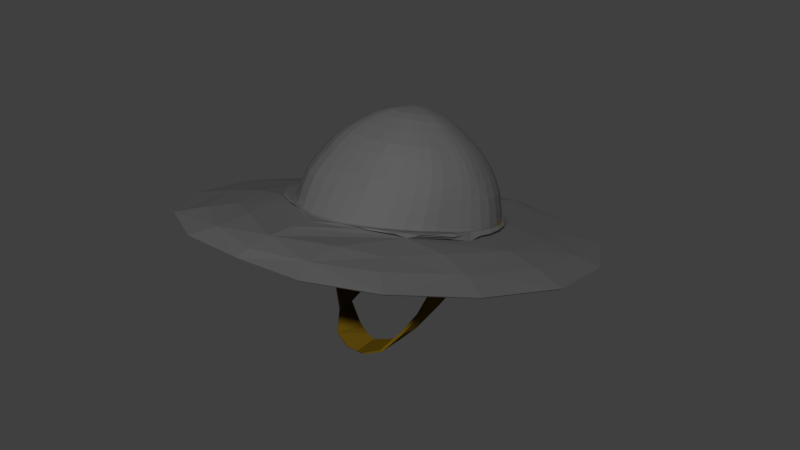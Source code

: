 # Source: SmallHelm.blend  (saved by Blender 2.78.0; exported with 4.5.12 LTS)
import bpy
from mathutils import Matrix  # noqa: F401  (used for matrix-valued properties, if any)

bpy.ops.wm.read_factory_settings(use_empty=True)
scene = bpy.context.scene
scene.name = 'Scene'

# ---- collections
col_collection_1 = bpy.data.collections.new('Collection 1'); scene.collection.children.link(col_collection_1)

# ---- materials (node trees are filled in below, after node groups)
mat_material_001 = bpy.data.materials.new('Material.001')
mat_material_001.alpha_threshold = 0.0
mat_material_001.use_transparent_shadow = False
mat_material_001.diffuse_color = (0.1149, 0.06833, 0.004212, 1.0)
mat_material_001.roughness = 0.5
mat_chainmail = bpy.data.materials.new('Chainmail')
mat_chainmail.alpha_threshold = 0.0
mat_chainmail.use_transparent_shadow = False
mat_chainmail.diffuse_color = (0.1149, 0.1149, 0.1149, 1.0)
mat_chainmail.roughness = 0.5
mat_chainmail.specular_intensity = 1.0

# ---- material node trees

# ---- world
world_world = bpy.data.worlds.new('World'); scene.world = world_world
world_world.color = (0.05088, 0.05088, 0.05088)
world_world.use_sun_shadow = False
world_world.sun_shadow_jitter_overblur = 0.0
world_world.cycles.sampling_method = 'MANUAL'

# ---- meshes
me_plane_034 = bpy.data.meshes.new('Plane.034')
me_plane_034.from_pydata([(0.1427, 3.757, -4.101), (0.4977, 4.152, -3.937), (0.4864, 5.159, -1.849), (0.4671, 3.75, -4.017), (0.9625, 4.73, -2.666), (1.015, 4.577, -2.965), (0.7351, 5.076, -2.096), (0.1685, 4.16, -4.013), (0.9708, 4.41, -3.321), (0.8852, 4.913, -2.389), (0.1746, 5.173, -1.744), (0.7856, 4.24, -3.694), (0.8943, 5.463, -2.757), (0.4583, 5.8, -2.042), (0.8712, 5.176, -3.334), (0.468, 4.935, -3.875), (0.6838, 5.71, -2.258), (0.1655, 4.942, -3.942), (0.8285, 5.584, -2.514), (0.9223, 5.332, -3.022), (0.7134, 5.017, -3.662), (0.1707, 5.813, -1.949), (0.1466, 6.306, -2.162), (0.7802, 5.909, -3.049), (0.7594, 6.018, -2.83), (0.3898, 6.296, -2.239), (0.3978, 5.581, -3.754), (0.6006, 5.649, -3.578), (0.5785, 6.221, -2.418), (0.1423, 5.586, -3.809), (0.7311, 5.78, -3.307), (0.7004, 6.117, -2.629), (0.1046, 6.768, -2.477), (0.5104, 6.579, -2.916), (0.4939, 6.422, -3.229), (0.2772, 6.292, -3.523), (0.3859, 6.712, -2.639), (0.4636, 6.644, -2.778), (0.272, 6.761, -2.528), (0.5256, 6.507, -3.06), (0.4091, 6.336, -3.407), (0.1018, 6.295, -3.559), (0.121, 6.768, -3.347), (0.192, 6.793, -3.284), (0.1795, 6.999, -2.855), (0.04069, 6.77, -3.367), (0.2377, 6.84, -3.186), (0.2292, 6.962, -2.931), (0.04218, 7.03, -2.773), (0.2599, 6.886, -3.093), (0.2596, 6.926, -3.014), (0.1182, 7.026, -2.8), (0.104, 6.954, -3.15), (0.1155, 6.998, -3.06), (0.09959, 7.017, -3.017), (0.07362, 7.037, -2.977), (0.04155, 7.051, -2.949), (0.01192, 7.053, -2.934), (0.1156, 6.978, -3.102), (0.01115, 6.917, -3.245), (0.04301, 6.916, -3.235), (0.08013, 6.929, -3.201), (0.8735, 4.635, -2.027), (0.6274, 4.732, -1.762), (0.1495, 4.77, -1.611), (0.4543, 4.757, -1.727), (0.7357, 4.674, -1.998), (1.052, 4.174, -2.952), (0.9203, 4.51, -2.319), (1.002, 4.007, -3.342), (1.008, 4.327, -2.623), (0.7928, 3.837, -3.751), (0.8466, 4.551, -1.931), (0.815, 3.633, -3.757), (1.093, 4.128, -2.869), (0.6292, 4.64, -0.7308), (1.04, 4.501, -2.338), (1.042, 3.961, -3.304), (0.7459, 2.837, -5.017), (1.086, 4.32, -2.579), (0.8309, 3.791, -3.76), (1.77, 3.322, -3.803), (0.5023, 3.703, -4.057), (0.1595, 3.711, -4.15), (1.654, 4.224, -1.85), (0.2458, 4.745, -1.59), (0.9714, 4.412, -2.469), (0.7647, 4.66, -3.674), (0.9349, 4.827, -3.324), (0.9788, 4.991, -2.99), (0.6394, 3.777, -3.914), (1.037, 4.251, -2.951), (0.9897, 4.084, -3.326), (0.7903, 3.914, -3.719), (0.4803, 3.827, -3.976), (0.1537, 3.834, -4.056), (0.1602, 4.887, -1.664), (0.4681, 4.874, -1.775), (0.7359, 4.798, -2.035), (0.8995, 4.621, -2.345), (0.9827, 4.41, -2.637), (0.5, 4.573, -3.902), (0.1762, 4.58, -3.974), (0.1817, 5.518, -1.842), (0.4896, 5.504, -1.941), (0.7216, 5.412, -2.173), (0.8655, 5.273, -2.447), (0.9365, 5.133, -2.707), (0.9949, 4.652, -2.812), (0.9239, 4.815, -2.526), (0.6172, 5.127, -1.956), (0.3398, 5.175, -1.778), (0.3351, 4.149, -3.99), (0.65, 4.18, -3.842), (1.011, 4.498, -3.133), (0.8284, 5.006, -2.248), (0.8955, 4.321, -3.513), (0.6519, 5.338, -3.636), (0.7974, 5.484, -3.334), (0.8535, 5.628, -3.046), (0.4258, 5.262, -3.833), (0.1498, 5.269, -3.895), (0.1545, 6.071, -2.058), (0.4169, 6.06, -2.143), (0.6325, 5.976, -2.343), (0.7736, 5.86, -2.578), (0.8355, 5.749, -2.802), (0.9162, 5.399, -2.886), (0.863, 5.525, -2.633), (0.5732, 5.766, -2.135), (0.3279, 5.815, -1.979), (0.8071, 5.093, -3.503), (0.9087, 5.258, -3.169), (0.3239, 4.932, -3.922), (0.5978, 4.96, -3.792), (0.7742, 5.644, -2.391), (0.5296, 5.973, -3.498), (0.6405, 6.085, -3.267), (0.6789, 6.195, -3.047), (0.3572, 5.915, -3.648), (0.1305, 5.92, -3.695), (0.1341, 6.533, -2.292), (0.3504, 6.524, -2.357), (0.5027, 6.461, -2.508), (0.6, 6.372, -2.688), (0.6549, 6.287, -2.861), (0.2807, 6.308, -2.187), (0.7638, 5.848, -3.171), (0.7792, 5.964, -2.937), (0.7301, 6.068, -2.727), (0.4853, 6.268, -2.316), (0.2773, 5.578, -3.793), (0.5051, 5.602, -3.685), (0.6781, 5.711, -3.446), (0.655, 6.167, -2.528), (0.4594, 6.377, -3.321), (0.4885, 6.612, -2.847), (0.1987, 6.769, -2.494), (0.4309, 6.677, -2.708), (0.1966, 6.29, -3.548), (0.5151, 6.467, -3.14), (0.2822, 6.642, -3.329), (0.3425, 6.704, -3.2), (0.3695, 6.765, -3.078), (0.1883, 6.609, -3.412), (0.06796, 6.612, -3.438), (0.06993, 6.953, -2.658), (0.1846, 6.948, -2.694), (0.2657, 6.913, -2.769), (0.3277, 6.864, -2.869), (0.3655, 6.816, -2.974), (0.3319, 6.743, -2.577), (0.5243, 6.544, -2.986), (0.3469, 6.306, -3.478), (0.1281, 6.863, -3.249), (0.1634, 6.9, -3.173), (0.1806, 6.936, -3.101), (0.07326, 6.845, -3.298), (0.02132, 6.846, -3.314), (0.02247, 7.047, -2.854), (0.0711, 7.044, -2.875), (0.1185, 7.023, -2.917), (0.1569, 6.994, -2.976), (0.1804, 6.966, -3.04), (0.08112, 6.767, -3.361), (0.1586, 6.776, -3.322), (0.2191, 6.815, -3.236), (0.2057, 6.98, -2.889), (0.1505, 7.016, -2.826), (0.2504, 6.864, -3.137), (0.2479, 6.944, -2.974), (0.08228, 7.03, -2.782), (0.2638, 6.907, -3.052), (0.02231, 7.053, -2.959), (0.05101, 7.046, -2.979), (0.0763, 7.03, -3.008), (0.09547, 7.014, -3.046), (0.1027, 6.997, -3.082), (0.09671, 6.977, -3.121), (0.08224, 6.955, -3.166), (0.05468, 6.937, -3.205), (0.0219, 6.933, -3.223), (0.7644, 4.468, -0.4742), (0.8135, 2.664, -5.263), (2.048, 3.15, -3.852), (1.998, 4.051, -1.66), (0.4641, 4.748, -1.671), (1.068, 4.186, -2.934), (1.017, 4.02, -3.342), (0.8031, 3.85, -3.77), (0.4704, 3.762, -4.049), (0.1424, 3.769, -4.137), (0.1692, 4.747, -1.586), (0.4918, 4.734, -1.718), (0.7698, 4.64, -1.992), (0.9622, 4.499, -2.315), (1.041, 4.343, -2.608), (0.2951, 3.746, -4.076), (0.3005, 4.772, -1.649), (0.6023, 4.724, -1.844), (0.8449, 4.604, -2.164), (1.033, 4.25, -2.783), (1.048, 4.095, -3.136), (0.9172, 3.919, -3.553), (0.6159, 4.704, -1.159), (0.7294, 3.122, -4.579), (1.393, 3.486, -3.767), (1.28, 4.392, -1.966), (1.099, 4.068, -2.8), (1.038, 3.957, -3.046), (1.001, 3.832, -3.388), (0.8452, 3.705, -3.746), (0.6036, 3.639, -3.98), (0.3363, 3.644, -4.053), (0.4486, 4.701, -1.684), (0.7745, 4.691, -1.839), (0.936, 4.618, -2.03), (1.039, 4.517, -2.254), (1.052, 4.357, -2.398), (0.7568, 4.696, -1.876), (0.9703, 4.565, -2.189), (1.083, 4.213, -2.7), (1.088, 4.049, -3.074), (1.2, 4.536, -1.092), (1.08, 4.424, -2.47), (0.9563, 3.872, -3.539), (1.375, 2.959, -4.604), (0.6761, 3.731, -3.941), (1.881, 3.79, -2.817), (0.325, 3.7, -4.122), (1.016, 4.328, -2.79), (1.033, 4.172, -3.128), (0.9086, 3.996, -3.529), (0.6443, 3.854, -3.876), (0.3121, 3.823, -4.031), (0.3172, 4.89, -1.7), (0.6089, 4.843, -1.887), (0.8368, 4.728, -2.196), (0.9422, 4.505, -2.49), (0.9636, 5.063, -2.845), (0.9725, 4.913, -3.147), (0.8657, 4.74, -3.504), (0.64, 4.6, -3.813), (0.3452, 4.57, -3.952), (0.3496, 5.52, -1.874), (0.6107, 5.469, -2.041), (0.8105, 5.344, -2.315), (0.9023, 5.202, -2.575), (0.8542, 5.69, -2.922), (0.8342, 5.56, -3.182), (0.7383, 5.408, -3.49), (0.5454, 5.286, -3.756), (0.2937, 5.26, -3.876), (0.2974, 6.073, -2.085), (0.5247, 6.028, -2.229), (0.7217, 5.916, -2.465), (0.8058, 5.806, -2.688), (0.6747, 6.242, -2.952), (0.6674, 6.143, -3.151), (0.5954, 6.027, -3.386), (0.4484, 5.933, -3.589), (0.2524, 5.913, -3.681), (0.2553, 6.535, -2.313), (0.4296, 6.5, -2.423), (0.5621, 6.415, -2.601), (0.6273, 6.331, -2.773), (0.3726, 6.791, -3.025), (0.3587, 6.736, -3.136), (0.318, 6.671, -3.266), (0.2379, 6.619, -3.38), (0.132, 6.608, -3.43), (0.1336, 6.954, -2.67), (0.2272, 6.935, -2.728), (0.2994, 6.887, -2.815), (0.35, 6.84, -2.923), (0.1799, 6.954, -3.071), (0.1698, 6.922, -3.134), (0.1461, 6.884, -3.21), (0.1003, 6.855, -3.275), (0.04427, 6.848, -3.304), (0.04512, 7.047, -2.866), (0.09417, 7.036, -2.899), (0.136, 7.009, -2.947), (0.1679, 6.982, -3.011), (1.455, 4.363, -0.8571), (1.529, 2.786, -4.795), (2.245, 3.618, -2.714), (1.053, 4.263, -2.762), (1.063, 4.108, -3.127), (0.9302, 3.931, -3.563), (0.6464, 3.789, -3.94), (0.2955, 3.759, -4.11), (0.3344, 4.749, -1.635), (0.638, 4.698, -1.837), (0.8802, 4.57, -2.16), (1.016, 4.423, -2.463), (1.028, 4.568, -1.373), (1.184, 3.164, -4.358), (1.503, 3.946, -2.864), (1.105, 4.136, -2.683), (1.062, 3.959, -3.123), (0.9467, 3.806, -3.541), (0.7057, 3.685, -3.9), (0.3981, 3.654, -4.073), (0.5588, 4.726, -1.721), (0.8358, 4.678, -1.918), (1.003, 4.569, -2.178), (1.079, 4.425, -2.404), (-0.7259, 2.589, -2.915), (-0.967, 4.442, -2.304), (-1.063, 4.311, -2.576), (-0.8292, 3.01, -2.622), (-0.5774, 1.555, -2.779), (-0.608, 1.639, -2.516), (-0.4984, 1.418, -3.011), (-0.7686, 2.397, -2.976), (-0.5772, 1.796, -3.11), (-0.7822, 2.873, -3.112), (-0.6594, 2.665, -3.378), (-0.9369, 3.494, -3.248), (-0.8406, 3.563, -3.556), (-1.023, 4.065, -3.286), (-0.9427, 4.016, -3.501), (-0.4833, 1.042, -2.646), (-0.4488, 0.9819, -2.428), (-0.2872, 0.5163, -2.592), (-0.3232, 0.5074, -2.248), (-0.09968, 0.4155, -2.514), (-0.121, 0.2992, -2.185), (-0.1427, 3.757, -4.101), (-0.4977, 4.152, -3.937), (-0.4864, 5.159, -1.849), (-0.4671, 3.75, -4.017), (-0.9625, 4.73, -2.666), (-1.015, 4.577, -2.965), (-0.7351, 5.076, -2.096), (-0.1685, 4.16, -4.013), (-0.9708, 4.41, -3.321), (-0.8852, 4.913, -2.389), (-0.1746, 5.173, -1.744), (-0.7856, 4.24, -3.694), (-0.8943, 5.463, -2.757), (-0.4583, 5.8, -2.042), (-0.8712, 5.176, -3.334), (-0.468, 4.935, -3.875), (-0.6838, 5.71, -2.258), (-0.1655, 4.942, -3.942), (-0.8285, 5.584, -2.514), (-0.9223, 5.332, -3.022), (-0.7134, 5.017, -3.662), (-0.1707, 5.813, -1.949), (-0.1466, 6.306, -2.162), (-0.7802, 5.909, -3.049), (-0.7594, 6.018, -2.83), (-0.3898, 6.296, -2.239), (-0.3978, 5.581, -3.754), (-0.6006, 5.649, -3.578), (-0.5785, 6.221, -2.418), (-0.1423, 5.586, -3.809), (-0.7311, 5.78, -3.307), (-0.7004, 6.117, -2.629), (-0.1046, 6.768, -2.477), (-0.5104, 6.579, -2.916), (-0.4939, 6.422, -3.229), (-0.2772, 6.292, -3.523), (-0.3859, 6.712, -2.639), (-0.4636, 6.644, -2.778), (-0.272, 6.761, -2.528), (-0.5256, 6.507, -3.06), (-0.4091, 6.336, -3.407), (-0.1018, 6.295, -3.559), (-0.121, 6.768, -3.347), (-0.192, 6.793, -3.284), (-0.1795, 6.999, -2.855), (-0.04069, 6.77, -3.367), (-0.2377, 6.84, -3.186), (-0.2292, 6.962, -2.931), (-0.04218, 7.03, -2.773), (-0.2599, 6.886, -3.093), (-0.2596, 6.926, -3.014), (-0.1182, 7.026, -2.8), (-0.104, 6.954, -3.15), (-0.1155, 6.998, -3.06), (-0.09959, 7.017, -3.017), (-0.07362, 7.037, -2.977), (-0.04155, 7.051, -2.949), (-0.01192, 7.053, -2.934), (-0.1156, 6.978, -3.102), (-0.01115, 6.917, -3.245), (-0.04301, 6.916, -3.235), (-0.08013, 6.929, -3.201), (-0.8735, 4.635, -2.027), (-0.6274, 4.732, -1.762), (-0.1495, 4.77, -1.611), (-0.4543, 4.757, -1.727), (-0.7357, 4.674, -1.998), (-1.052, 4.174, -2.952), (-0.9203, 4.51, -2.319), (-1.002, 4.007, -3.342), (-1.008, 4.327, -2.623), (-0.7928, 3.837, -3.751), (-0.8466, 4.551, -1.931), (-0.815, 3.633, -3.757), (-1.093, 4.128, -2.869), (-0.6292, 4.64, -0.7308), (-1.04, 4.501, -2.338), (-1.042, 3.961, -3.304), (-0.7459, 2.837, -5.017), (-1.086, 4.32, -2.579), (-0.8309, 3.791, -3.76), (-1.77, 3.322, -3.803), (-0.5023, 3.703, -4.057), (-0.1595, 3.711, -4.15), (-1.654, 4.224, -1.85), (-0.2458, 4.745, -1.59), (-0.9714, 4.412, -2.469), (-0.7647, 4.66, -3.674), (-0.9349, 4.827, -3.324), (-0.9788, 4.991, -2.99), (-0.6394, 3.777, -3.914), (-1.037, 4.251, -2.951), (-0.9897, 4.084, -3.326), (-0.7903, 3.914, -3.719), (-0.4803, 3.827, -3.976), (-0.1537, 3.834, -4.056), (-0.1602, 4.887, -1.664), (-0.4681, 4.874, -1.775), (-0.7359, 4.798, -2.035), (-0.8995, 4.621, -2.345), (-0.9827, 4.41, -2.637), (-0.5, 4.573, -3.902), (-0.1762, 4.58, -3.974), (-0.1817, 5.518, -1.842), (-0.4896, 5.504, -1.941), (-0.7216, 5.412, -2.173), (-0.8655, 5.273, -2.447), (-0.9365, 5.133, -2.707), (-0.9949, 4.652, -2.812), (-0.9239, 4.815, -2.526), (-0.6172, 5.127, -1.956), (-0.3398, 5.175, -1.778), (-0.3351, 4.149, -3.99), (-0.65, 4.18, -3.842), (-1.011, 4.498, -3.133), (-0.8284, 5.006, -2.248), (0.0, 4.177, -4.021), (-0.8955, 4.321, -3.513), (0.0, 5.162, -1.728), (-0.6519, 5.338, -3.636), (-0.7974, 5.484, -3.334), (-0.8535, 5.628, -3.046), (-0.4258, 5.262, -3.833), (-0.1498, 5.269, -3.895), (-0.1545, 6.071, -2.058), (-0.4169, 6.06, -2.143), (-0.6325, 5.976, -2.343), (-0.7736, 5.86, -2.578), (-0.8355, 5.749, -2.802), (-0.9162, 5.399, -2.886), (-0.863, 5.525, -2.633), (-0.5732, 5.766, -2.135), (-0.3279, 5.815, -1.979), (-0.8071, 5.093, -3.503), (-0.9087, 5.258, -3.169), (-0.3239, 4.932, -3.922), (-0.5978, 4.96, -3.792), (-0.7742, 5.644, -2.391), (0.0, 4.958, -3.949), (0.0, 5.803, -1.935), (-0.5296, 5.973, -3.498), (-0.6405, 6.085, -3.267), (-0.6789, 6.195, -3.047), (-0.3572, 5.915, -3.648), (-0.1305, 5.92, -3.695), (-0.1341, 6.533, -2.292), (-0.3504, 6.524, -2.357), (-0.5027, 6.461, -2.508), (-0.6, 6.372, -2.688), (-0.6549, 6.287, -2.861), (-0.2807, 6.308, -2.187), (0.0, 6.298, -2.151), (-0.7638, 5.848, -3.171), (-0.7792, 5.964, -2.937), (-0.7301, 6.068, -2.727), (-0.4853, 6.268, -2.316), (-0.2773, 5.578, -3.793), (-0.5051, 5.602, -3.685), (-0.6781, 5.711, -3.446), (-0.655, 6.167, -2.528), (0.0, 5.6, -3.816), (0.0, 6.304, -3.563), (-0.4594, 6.377, -3.321), (-0.4885, 6.612, -2.847), (-0.1987, 6.769, -2.494), (-0.4309, 6.677, -2.708), (-0.1966, 6.29, -3.548), (-0.5151, 6.467, -3.14), (-0.2822, 6.642, -3.329), (-0.3425, 6.704, -3.2), (-0.3695, 6.765, -3.078), (-0.1883, 6.609, -3.412), (-0.06796, 6.612, -3.438), (-0.06993, 6.953, -2.658), (-0.1846, 6.948, -2.694), (-0.2657, 6.913, -2.769), (-0.3277, 6.864, -2.869), (-0.3655, 6.816, -2.974), (-0.3319, 6.743, -2.577), (-0.5243, 6.544, -2.986), (0.0, 6.763, -2.47), (-0.3469, 6.306, -3.478), (-0.1281, 6.863, -3.249), (-0.1634, 6.9, -3.173), (-0.1806, 6.936, -3.101), (-0.07326, 6.845, -3.298), (-0.02132, 6.846, -3.314), (-0.02247, 7.047, -2.854), (-0.0711, 7.044, -2.875), (-0.1185, 7.023, -2.917), (-0.1569, 6.994, -2.976), (-0.1804, 6.966, -3.04), (-0.08112, 6.767, -3.361), (-0.1586, 6.776, -3.322), (-0.2191, 6.815, -3.236), (-0.2057, 6.98, -2.889), (-0.1505, 7.016, -2.826), (0.0, 6.775, -3.369), (-0.2504, 6.864, -3.137), (-0.2479, 6.944, -2.974), (-0.08228, 7.03, -2.782), (0.0, 7.027, -2.769), (-0.2638, 6.907, -3.052), (0.0, 7.052, -2.972), (0.0, 6.953, -3.208), (-0.02231, 7.053, -2.959), (-0.05101, 7.046, -2.979), (-0.0763, 7.03, -3.008), (-0.09547, 7.014, -3.046), (-0.1027, 6.997, -3.082), (-0.09671, 6.977, -3.121), (-0.08224, 6.955, -3.166), (-0.05468, 6.937, -3.205), (-0.0219, 6.933, -3.223), (-0.7644, 4.468, -0.4742), (-0.8135, 2.664, -5.263), (-2.048, 3.15, -3.852), (0.0, 3.728, -4.16), (-1.998, 4.051, -1.66), (-0.4641, 4.748, -1.671), (-1.068, 4.186, -2.934), (-1.017, 4.02, -3.342), (-0.8031, 3.85, -3.77), (-0.4704, 3.762, -4.049), (-0.1424, 3.769, -4.137), (-0.1692, 4.747, -1.586), (-0.4918, 4.734, -1.718), (-0.7698, 4.64, -1.992), (-0.9622, 4.499, -2.315), (-1.041, 4.343, -2.608), (-0.2951, 3.746, -4.076), (0.0, 3.774, -4.11), (0.0, 4.759, -1.594), (-0.3005, 4.772, -1.649), (-0.6023, 4.724, -1.844), (-0.8449, 4.604, -2.164), (-1.033, 4.25, -2.783), (-1.048, 4.095, -3.136), (-0.9172, 3.919, -3.553), (-0.6159, 4.704, -1.159), (-0.7294, 3.122, -4.579), (-1.393, 3.486, -3.767), (0.0, 3.322, -4.57), (-1.28, 4.392, -1.966), (0.0, 4.778, -1.153), (-1.099, 4.068, -2.8), (-1.038, 3.957, -3.046), (-1.001, 3.832, -3.388), (-0.8452, 3.705, -3.746), (-0.6036, 3.639, -3.98), (-0.3363, 3.644, -4.053), (-0.4486, 4.701, -1.684), (-0.7745, 4.691, -1.839), (-0.936, 4.618, -2.03), (-1.039, 4.517, -2.254), (-1.052, 4.357, -2.398), (-0.7568, 4.696, -1.876), (-0.9703, 4.565, -2.189), (-1.083, 4.213, -2.7), (-1.088, 4.049, -3.074), (-1.2, 4.536, -1.092), (0.0, 4.64, -0.5674), (-1.08, 4.424, -2.47), (-0.9563, 3.872, -3.539), (0.0, 2.837, -5.234), (-1.375, 2.959, -4.604), (-0.6761, 3.731, -3.941), (-1.881, 3.79, -2.817), (-0.325, 3.7, -4.122), (0.0, 4.735, -1.514), (0.0, 5.507, -1.827), (0.0, 4.877, -1.647), (0.0, 3.851, -4.065), (-1.016, 4.328, -2.79), (-1.033, 4.172, -3.128), (-0.9086, 3.996, -3.529), (-0.6443, 3.854, -3.876), (-0.3121, 3.823, -4.031), (-0.3172, 4.89, -1.7), (-0.6089, 4.843, -1.887), (-0.8368, 4.728, -2.196), (-0.9422, 4.505, -2.49), (0.0, 4.598, -3.982), (-0.9636, 5.063, -2.845), (-0.9725, 4.913, -3.147), (-0.8657, 4.74, -3.504), (-0.64, 4.6, -3.813), (-0.3452, 4.57, -3.952), (-0.3496, 5.52, -1.874), (-0.6107, 5.469, -2.041), (-0.8105, 5.344, -2.315), (-0.9023, 5.202, -2.575), (0.0, 6.062, -2.045), (0.0, 5.284, -3.901), (-0.8542, 5.69, -2.922), (-0.8342, 5.56, -3.182), (-0.7383, 5.408, -3.49), (-0.5454, 5.286, -3.756), (-0.2937, 5.26, -3.876), (-0.2974, 6.073, -2.085), (-0.5247, 6.028, -2.229), (-0.7217, 5.916, -2.465), (-0.8058, 5.806, -2.688), (0.0, 6.526, -2.282), (0.0, 5.932, -3.7), (-0.6747, 6.242, -2.952), (-0.6674, 6.143, -3.151), (-0.5954, 6.027, -3.386), (-0.4484, 5.933, -3.589), (-0.2524, 5.913, -3.681), (-0.2553, 6.535, -2.313), (-0.4296, 6.5, -2.423), (-0.5621, 6.415, -2.601), (-0.6273, 6.331, -2.773), (0.0, 6.949, -2.653), (0.0, 6.619, -3.441), (-0.3726, 6.791, -3.025), (-0.3587, 6.736, -3.136), (-0.318, 6.671, -3.266), (-0.2379, 6.619, -3.38), (-0.132, 6.608, -3.43), (-0.1336, 6.954, -2.67), (-0.2272, 6.935, -2.728), (-0.2994, 6.887, -2.815), (-0.35, 6.84, -2.923), (0.0, 7.045, -2.861), (0.0, 6.858, -3.306), (-0.1799, 6.954, -3.071), (-0.1698, 6.922, -3.134), (-0.1461, 6.884, -3.21), (-0.1003, 6.855, -3.275), (-0.04427, 6.848, -3.304), (-0.04512, 7.047, -2.866), (-0.09417, 7.036, -2.899), (-0.136, 7.009, -2.947), (-0.1679, 6.982, -3.011), (0.0, 7.028, -3.092), (0.0, 4.511, -0.411), (-1.455, 4.363, -0.8571), (-1.529, 2.786, -4.795), (0.0, 2.708, -5.371), (-2.245, 3.618, -2.714), (0.0, 3.787, -4.146), (0.0, 4.736, -1.554), (-1.053, 4.263, -2.762), (-1.063, 4.108, -3.127), (-0.9302, 3.931, -3.563), (-0.6464, 3.789, -3.94), (-0.2955, 3.759, -4.11), (-0.3344, 4.749, -1.635), (-0.638, 4.698, -1.837), (-0.8802, 4.57, -2.16), (-1.016, 4.423, -2.463), (0.0, 4.761, -0.847), (-1.028, 4.568, -1.373), (-1.184, 3.164, -4.358), (0.0, 3.045, -4.939), (-1.503, 3.946, -2.864), (0.0, 3.58, -4.264), (0.0, 4.75, -1.404), (-1.105, 4.136, -2.683), (-1.062, 3.959, -3.123), (-0.9467, 3.806, -3.541), (-0.7057, 3.685, -3.9), (-0.3981, 3.654, -4.073), (-0.5588, 4.726, -1.721), (-0.8358, 4.678, -1.918), (-1.003, 4.569, -2.178), (-1.079, 4.425, -2.404), (0.7259, 2.589, -2.915), (0.967, 4.442, -2.304), (1.063, 4.311, -2.576), (0.8292, 3.01, -2.622), (0.5774, 1.555, -2.779), (0.608, 1.639, -2.516), (0.4984, 1.418, -3.011), (0.7686, 2.397, -2.976), (0.5772, 1.796, -3.11), (0.7822, 2.873, -3.112), (0.6594, 2.665, -3.378), (0.9369, 3.494, -3.248), (0.8406, 3.563, -3.556), (1.023, 4.065, -3.286), (0.9427, 4.016, -3.501), (0.4833, 1.042, -2.646), (0.4488, 0.9819, -2.428), (0.2872, 0.5163, -2.592), (0.3232, 0.5074, -2.248), (0.09968, 0.4155, -2.514), (0.121, 0.2992, -2.185), (0.0, 0.329, -2.508), (0.0, 0.2165, -2.223)], [], [(0, 580, 621, 95), (0, 95, 254, 217), (0, 217, 311, 211), (0, 211, 691, 580), (1, 113, 253, 94), (1, 94, 254, 112), (1, 112, 263, 101), (1, 101, 262, 113), (2, 111, 255, 97), (2, 97, 256, 110), (2, 110, 265, 104), (2, 104, 264, 111), (3, 217, 254, 94), (3, 94, 253, 90), (3, 90, 310, 210), (3, 210, 311, 217), (4, 109, 258, 100), (4, 100, 250, 108), (4, 108, 259, 107), (4, 107, 267, 109), (5, 108, 250, 91), (5, 91, 251, 114), (5, 114, 260, 89), (5, 89, 259, 108), (6, 110, 256, 98), (6, 98, 257, 115), (6, 115, 266, 105), (6, 105, 265, 110), (7, 112, 254, 95), (7, 95, 621, 465), (7, 465, 631, 102), (7, 102, 263, 112), (8, 114, 251, 92), (8, 92, 252, 116), (8, 116, 261, 88), (8, 88, 260, 114), (9, 115, 257, 99), (9, 99, 258, 109), (9, 109, 267, 106), (9, 106, 266, 115), (10, 467, 620, 96), (10, 96, 255, 111), (10, 111, 264, 103), (10, 103, 619, 467), (11, 116, 252, 93), (11, 93, 253, 113), (11, 113, 262, 87), (11, 87, 261, 116), (12, 128, 267, 107), (12, 107, 259, 127), (12, 127, 268, 126), (12, 126, 276, 128), (13, 130, 264, 104), (13, 104, 265, 129), (13, 129, 274, 123), (13, 123, 273, 130), (14, 132, 260, 88), (14, 88, 261, 131), (14, 131, 270, 118), (14, 118, 269, 132), (15, 134, 262, 101), (15, 101, 263, 133), (15, 133, 272, 120), (15, 120, 271, 134), (16, 129, 265, 105), (16, 105, 266, 135), (16, 135, 275, 124), (16, 124, 274, 129), (17, 133, 263, 102), (17, 102, 631, 487), (17, 487, 642, 121), (17, 121, 272, 133), (18, 135, 266, 106), (18, 106, 267, 128), (18, 128, 276, 125), (18, 125, 275, 135), (19, 127, 259, 89), (19, 89, 260, 132), (19, 132, 269, 119), (19, 119, 268, 127), (20, 131, 261, 87), (20, 87, 262, 134), (20, 134, 271, 117), (20, 117, 270, 131), (21, 488, 619, 103), (21, 103, 264, 130), (21, 130, 273, 122), (21, 122, 641, 488), (22, 500, 641, 122), (22, 122, 273, 146), (22, 146, 282, 141), (22, 141, 652, 500), (23, 148, 268, 119), (23, 119, 269, 147), (23, 147, 278, 138), (23, 138, 277, 148), (24, 149, 276, 126), (24, 126, 268, 148), (24, 148, 277, 145), (24, 145, 285, 149), (25, 146, 273, 123), (25, 123, 274, 150), (25, 150, 283, 142), (25, 142, 282, 146), (26, 152, 271, 120), (26, 120, 272, 151), (26, 151, 281, 139), (26, 139, 280, 152), (27, 153, 270, 117), (27, 117, 271, 152), (27, 152, 280, 136), (27, 136, 279, 153), (28, 150, 274, 124), (28, 124, 275, 154), (28, 154, 284, 143), (28, 143, 283, 150), (29, 151, 272, 121), (29, 121, 642, 509), (29, 509, 653, 140), (29, 140, 281, 151), (30, 147, 269, 118), (30, 118, 270, 153), (30, 153, 279, 137), (30, 137, 278, 147), (31, 154, 275, 125), (31, 125, 276, 149), (31, 149, 285, 144), (31, 144, 284, 154), (32, 141, 282, 157), (32, 157, 291, 166), (32, 166, 663, 529), (32, 529, 652, 141), (33, 145, 277, 172), (33, 172, 286, 170), (33, 170, 294, 156), (33, 156, 285, 145), (34, 137, 279, 155), (34, 155, 288, 162), (34, 162, 287, 160), (34, 160, 278, 137), (35, 139, 281, 159), (35, 159, 290, 164), (35, 164, 289, 173), (35, 173, 280, 139), (36, 143, 284, 158), (36, 158, 293, 168), (36, 168, 292, 171), (36, 171, 283, 143), (37, 144, 285, 156), (37, 156, 294, 169), (37, 169, 293, 158), (37, 158, 284, 144), (38, 142, 283, 171), (38, 171, 292, 167), (38, 167, 291, 157), (38, 157, 282, 142), (39, 138, 278, 160), (39, 160, 287, 163), (39, 163, 286, 172), (39, 172, 277, 138), (40, 136, 280, 173), (40, 173, 289, 161), (40, 161, 288, 155), (40, 155, 279, 136), (41, 140, 653, 510), (41, 510, 664, 165), (41, 165, 290, 159), (41, 159, 281, 140), (42, 185, 289, 164), (42, 164, 290, 184), (42, 184, 299, 177), (42, 177, 298, 185), (43, 186, 288, 161), (43, 161, 289, 185), (43, 185, 298, 174), (43, 174, 297, 186), (44, 188, 292, 168), (44, 168, 293, 187), (44, 187, 302, 181), (44, 181, 301, 188), (45, 184, 290, 165), (45, 165, 664, 546), (45, 546, 675, 178), (45, 178, 299, 184), (46, 189, 287, 162), (46, 162, 288, 186), (46, 186, 297, 175), (46, 175, 296, 189), (47, 187, 293, 169), (47, 169, 294, 190), (47, 190, 303, 182), (47, 182, 302, 187), (48, 550, 663, 166), (48, 166, 291, 191), (48, 191, 300, 179), (48, 179, 674, 550), (49, 192, 286, 163), (49, 163, 287, 189), (49, 189, 296, 176), (49, 176, 295, 192), (50, 190, 294, 170), (50, 170, 286, 192), (50, 192, 295, 183), (50, 183, 303, 190), (51, 191, 291, 167), (51, 167, 292, 188), (51, 188, 301, 180), (51, 180, 300, 191), (52, 175, 297, 199), (52, 199, 685, 198), (52, 198, 296, 175), (53, 183, 295, 197), (53, 197, 685, 196), (53, 196, 303, 183), (54, 182, 303, 196), (54, 196, 685, 195), (54, 195, 302, 182), (55, 181, 302, 195), (55, 195, 685, 194), (55, 194, 301, 181), (56, 180, 301, 194), (56, 194, 685, 193), (56, 193, 300, 180), (57, 179, 300, 193), (57, 193, 685, 552), (57, 552, 674, 179), (58, 176, 296, 198), (58, 198, 685, 197), (58, 197, 295, 176), (59, 553, 685, 201), (59, 201, 299, 178), (59, 178, 675, 553), (60, 177, 299, 201), (60, 201, 685, 200), (60, 200, 298, 177), (61, 174, 298, 200), (61, 200, 685, 199), (61, 199, 297, 174), (62, 240, 314, 214), (62, 214, 313, 239), (62, 239, 325, 236), (62, 236, 326, 240), (63, 239, 313, 213), (63, 213, 312, 206), (63, 206, 324, 235), (63, 235, 325, 239), (64, 218, 255, 96), (64, 96, 620, 581), (64, 581, 692, 212), (64, 212, 312, 218), (65, 219, 256, 97), (65, 97, 255, 218), (65, 218, 312, 213), (65, 213, 313, 219), (66, 220, 257, 98), (66, 98, 256, 219), (66, 219, 313, 214), (66, 214, 314, 220), (67, 222, 251, 91), (67, 91, 250, 221), (67, 221, 307, 207), (67, 207, 308, 222), (68, 86, 258, 99), (68, 99, 257, 220), (68, 220, 314, 215), (68, 215, 315, 86), (69, 223, 252, 92), (69, 92, 251, 222), (69, 222, 308, 208), (69, 208, 309, 223), (70, 221, 250, 100), (70, 100, 258, 86), (70, 86, 315, 216), (70, 216, 307, 221), (71, 90, 253, 93), (71, 93, 252, 223), (71, 223, 309, 209), (71, 209, 310, 90), (72, 224, 316, 227), (72, 227, 318, 228), (72, 228, 319, 238), (72, 238, 327, 237), (72, 237, 326, 236), (72, 236, 325, 235), (72, 235, 324, 234), (72, 234, 708, 593), (72, 593, 702, 224), (73, 591, 707, 233), (73, 233, 323, 232), (73, 232, 322, 231), (73, 231, 321, 230), (73, 230, 320, 229), (73, 229, 319, 228), (73, 228, 318, 226), (73, 226, 317, 225), (73, 225, 705, 591), (74, 242, 308, 207), (74, 207, 307, 241), (74, 241, 319, 229), (74, 229, 320, 242), (75, 610, 686, 202), (75, 202, 304, 243), (75, 243, 316, 224), (75, 224, 702, 610), (76, 244, 315, 215), (76, 215, 314, 240), (76, 240, 326, 237), (76, 237, 327, 244), (77, 245, 309, 208), (77, 208, 308, 242), (77, 242, 320, 230), (77, 230, 321, 245), (78, 246, 305, 203), (78, 203, 689, 613), (78, 613, 705, 225), (78, 225, 317, 246), (79, 241, 307, 216), (79, 216, 315, 244), (79, 244, 327, 238), (79, 238, 319, 241), (80, 247, 310, 209), (80, 209, 309, 245), (80, 245, 321, 231), (80, 231, 322, 247), (81, 248, 306, 204), (81, 204, 305, 246), (81, 246, 317, 226), (81, 226, 318, 248), (82, 249, 311, 210), (82, 210, 310, 247), (82, 247, 322, 232), (82, 232, 323, 249), (83, 566, 691, 211), (83, 211, 311, 249), (83, 249, 323, 233), (83, 233, 707, 566), (84, 243, 304, 205), (84, 205, 306, 248), (84, 248, 318, 227), (84, 227, 316, 243), (85, 206, 312, 212), (85, 212, 692, 618), (85, 618, 708, 234), (85, 234, 324, 206), (330, 328, 331, 329), (331, 328, 332, 333), (332, 328, 334), (334, 328, 335, 336), (336, 335, 337, 338), (338, 337, 339, 340), (340, 339, 341, 342), (333, 332, 343, 344), (332, 334, 343), (344, 343, 345, 346), (346, 345, 347, 348), (348, 347, 739, 740), (349, 444, 621, 580), (349, 579, 626, 444), (349, 573, 697, 579), (349, 580, 691, 573), (350, 443, 625, 462), (350, 461, 626, 443), (350, 450, 636, 461), (350, 462, 635, 450), (351, 446, 627, 460), (351, 459, 628, 446), (351, 453, 638, 459), (351, 460, 637, 453), (352, 443, 626, 579), (352, 439, 625, 443), (352, 572, 696, 439), (352, 579, 697, 572), (353, 449, 630, 458), (353, 457, 622, 449), (353, 456, 632, 457), (353, 458, 640, 456), (354, 440, 622, 457), (354, 463, 623, 440), (354, 438, 633, 463), (354, 457, 632, 438), (355, 447, 628, 459), (355, 464, 629, 447), (355, 454, 639, 464), (355, 459, 638, 454), (356, 444, 626, 461), (356, 465, 621, 444), (356, 451, 631, 465), (356, 461, 636, 451), (357, 441, 623, 463), (357, 466, 624, 441), (357, 437, 634, 466), (357, 463, 633, 437), (358, 448, 629, 464), (358, 458, 630, 448), (358, 455, 640, 458), (358, 464, 639, 455), (359, 445, 620, 467), (359, 460, 627, 445), (359, 452, 637, 460), (359, 467, 619, 452), (360, 442, 624, 466), (360, 462, 625, 442), (360, 436, 635, 462), (360, 466, 634, 436), (361, 456, 640, 479), (361, 478, 632, 456), (361, 477, 643, 478), (361, 479, 651, 477), (362, 453, 637, 481), (362, 480, 638, 453), (362, 474, 649, 480), (362, 481, 648, 474), (363, 437, 633, 483), (363, 482, 634, 437), (363, 469, 645, 482), (363, 483, 644, 469), (364, 450, 635, 485), (364, 484, 636, 450), (364, 471, 647, 484), (364, 485, 646, 471), (365, 454, 638, 480), (365, 486, 639, 454), (365, 475, 650, 486), (365, 480, 649, 475), (366, 451, 636, 484), (366, 487, 631, 451), (366, 472, 642, 487), (366, 484, 647, 472), (367, 455, 639, 486), (367, 479, 640, 455), (367, 476, 651, 479), (367, 486, 650, 476), (368, 438, 632, 478), (368, 483, 633, 438), (368, 470, 644, 483), (368, 478, 643, 470), (369, 436, 634, 482), (369, 485, 635, 436), (369, 468, 646, 485), (369, 482, 645, 468), (370, 452, 619, 488), (370, 481, 637, 452), (370, 473, 648, 481), (370, 488, 641, 473), (371, 473, 641, 500), (371, 499, 648, 473), (371, 494, 659, 499), (371, 500, 652, 494), (372, 470, 643, 502), (372, 501, 644, 470), (372, 491, 655, 501), (372, 502, 654, 491), (373, 477, 651, 503), (373, 502, 643, 477), (373, 498, 654, 502), (373, 503, 662, 498), (374, 474, 648, 499), (374, 504, 649, 474), (374, 495, 660, 504), (374, 499, 659, 495), (375, 471, 646, 506), (375, 505, 647, 471), (375, 492, 658, 505), (375, 506, 657, 492), (376, 468, 645, 507), (376, 506, 646, 468), (376, 489, 657, 506), (376, 507, 656, 489), (377, 475, 649, 504), (377, 508, 650, 475), (377, 496, 661, 508), (377, 504, 660, 496), (378, 472, 647, 505), (378, 509, 642, 472), (378, 493, 653, 509), (378, 505, 658, 493), (379, 469, 644, 501), (379, 507, 645, 469), (379, 490, 656, 507), (379, 501, 655, 490), (380, 476, 650, 508), (380, 503, 651, 476), (380, 497, 662, 503), (380, 508, 661, 497), (381, 513, 659, 494), (381, 522, 670, 513), (381, 529, 663, 522), (381, 494, 652, 529), (382, 528, 654, 498), (382, 526, 665, 528), (382, 512, 673, 526), (382, 498, 662, 512), (383, 511, 656, 490), (383, 518, 667, 511), (383, 516, 666, 518), (383, 490, 655, 516), (384, 515, 658, 492), (384, 520, 669, 515), (384, 530, 668, 520), (384, 492, 657, 530), (385, 514, 661, 496), (385, 524, 672, 514), (385, 527, 671, 524), (385, 496, 660, 527), (386, 512, 662, 497), (386, 525, 673, 512), (386, 514, 672, 525), (386, 497, 661, 514), (387, 527, 660, 495), (387, 523, 671, 527), (387, 513, 670, 523), (387, 495, 659, 513), (388, 516, 655, 491), (388, 519, 666, 516), (388, 528, 665, 519), (388, 491, 654, 528), (389, 530, 657, 489), (389, 517, 668, 530), (389, 511, 667, 517), (389, 489, 656, 511), (390, 510, 653, 493), (390, 521, 664, 510), (390, 515, 669, 521), (390, 493, 658, 515), (391, 520, 668, 542), (391, 541, 669, 520), (391, 534, 680, 541), (391, 542, 679, 534), (392, 517, 667, 543), (392, 542, 668, 517), (392, 531, 679, 542), (392, 543, 678, 531), (393, 524, 671, 545), (393, 544, 672, 524), (393, 538, 683, 544), (393, 545, 682, 538), (394, 521, 669, 541), (394, 546, 664, 521), (394, 535, 675, 546), (394, 541, 680, 535), (395, 518, 666, 547), (395, 543, 667, 518), (395, 532, 678, 543), (395, 547, 677, 532), (396, 525, 672, 544), (396, 548, 673, 525), (396, 539, 684, 548), (396, 544, 683, 539), (397, 522, 663, 550), (397, 549, 670, 522), (397, 536, 681, 549), (397, 550, 674, 536), (398, 519, 665, 551), (398, 547, 666, 519), (398, 533, 677, 547), (398, 551, 676, 533), (399, 526, 673, 548), (399, 551, 665, 526), (399, 540, 676, 551), (399, 548, 684, 540), (400, 523, 670, 549), (400, 545, 671, 523), (400, 537, 682, 545), (400, 549, 681, 537), (401, 560, 678, 532), (401, 559, 685, 560), (401, 532, 677, 559), (402, 558, 676, 540), (402, 557, 685, 558), (402, 540, 684, 557), (403, 557, 684, 539), (403, 556, 685, 557), (403, 539, 683, 556), (404, 556, 683, 538), (404, 555, 685, 556), (404, 538, 682, 555), (405, 555, 682, 537), (405, 554, 685, 555), (405, 537, 681, 554), (406, 554, 681, 536), (406, 552, 685, 554), (406, 536, 674, 552), (407, 559, 677, 533), (407, 558, 685, 559), (407, 533, 676, 558), (408, 562, 685, 553), (408, 535, 680, 562), (408, 553, 675, 535), (409, 562, 680, 534), (409, 561, 685, 562), (409, 534, 679, 561), (410, 561, 679, 531), (410, 560, 685, 561), (410, 531, 678, 560), (411, 576, 700, 606), (411, 605, 699, 576), (411, 602, 715, 605), (411, 606, 716, 602), (412, 575, 699, 605), (412, 568, 698, 575), (412, 601, 714, 568), (412, 605, 715, 601), (413, 445, 627, 582), (413, 581, 620, 445), (413, 574, 692, 581), (413, 582, 698, 574), (414, 446, 628, 583), (414, 582, 627, 446), (414, 575, 698, 582), (414, 583, 699, 575), (415, 447, 629, 584), (415, 583, 628, 447), (415, 576, 699, 583), (415, 584, 700, 576), (416, 440, 623, 586), (416, 585, 622, 440), (416, 569, 693, 585), (416, 586, 694, 569), (417, 448, 630, 435), (417, 584, 629, 448), (417, 577, 700, 584), (417, 435, 701, 577), (418, 441, 624, 587), (418, 586, 623, 441), (418, 570, 694, 586), (418, 587, 695, 570), (419, 449, 622, 585), (419, 435, 630, 449), (419, 578, 701, 435), (419, 585, 693, 578), (420, 442, 625, 439), (420, 587, 624, 442), (420, 571, 695, 587), (420, 439, 696, 571), (421, 592, 703, 588), (421, 594, 706, 592), (421, 604, 709, 594), (421, 603, 717, 604), (421, 602, 716, 603), (421, 601, 715, 602), (421, 600, 714, 601), (421, 593, 708, 600), (421, 588, 702, 593), (422, 599, 707, 591), (422, 598, 713, 599), (422, 597, 712, 598), (422, 596, 711, 597), (422, 595, 710, 596), (422, 594, 709, 595), (422, 590, 706, 594), (422, 589, 704, 590), (422, 591, 705, 589), (423, 569, 694, 608), (423, 607, 693, 569), (423, 595, 709, 607), (423, 608, 710, 595), (424, 563, 686, 610), (424, 609, 687, 563), (424, 588, 703, 609), (424, 610, 702, 588), (425, 577, 701, 611), (425, 606, 700, 577), (425, 603, 716, 606), (425, 611, 717, 603), (426, 570, 695, 612), (426, 608, 694, 570), (426, 596, 710, 608), (426, 612, 711, 596), (427, 564, 688, 614), (427, 613, 689, 564), (427, 589, 705, 613), (427, 614, 704, 589), (428, 578, 693, 607), (428, 611, 701, 578), (428, 604, 717, 611), (428, 607, 709, 604), (429, 571, 696, 615), (429, 612, 695, 571), (429, 597, 711, 612), (429, 615, 712, 597), (430, 565, 690, 616), (430, 614, 688, 565), (430, 590, 704, 614), (430, 616, 706, 590), (431, 572, 697, 617), (431, 615, 696, 572), (431, 598, 712, 615), (431, 617, 713, 598), (432, 573, 691, 566), (432, 617, 697, 573), (432, 599, 713, 617), (432, 566, 707, 599), (433, 567, 687, 609), (433, 616, 690, 567), (433, 592, 706, 616), (433, 609, 703, 592), (434, 574, 698, 568), (434, 618, 692, 574), (434, 600, 708, 618), (434, 568, 714, 600), (720, 719, 721, 718), (721, 723, 722, 718), (722, 724, 718), (724, 726, 725, 718), (726, 728, 727, 725), (728, 730, 729, 727), (730, 732, 731, 729), (723, 734, 733, 722), (722, 733, 724), (734, 736, 735, 733), (736, 738, 737, 735), (738, 740, 739, 737)])
me_plane_034.polygons.foreach_set('material_index', [1, 1, 1, 1, 1, 1, 1, 1, 1, 1, 1, 1, 1, 1, 1, 1, 1, 1, 1, 1, 1, 1, 1, 1, 1, 1, 1, 1, 1, 1, 1, 1, 1, 1, 1, 1, 1, 1, 1, 1, 1, 1, 1, 1, 1, 1, 1, 1, 1, 1, 1, 1, 1, 1, 1, 1, 1, 1, 1, 1, 1, 1, 1, 1, 1, 1, 1, 1, 1, 1, 1, 1, 1, 1, 1, 1, 1, 1, 1, 1, 1, 1, 1, 1, 1, 1, 1, 1, 1, 1, 1, 1, 1, 1, 1, 1, 1, 1, 1, 1, 1, 1, 1, 1, 1, 1, 1, 1, 1, 1, 1, 1, 1, 1, 1, 1, 1, 1, 1, 1, 1, 1, 1, 1, 1, 1, 1, 1, 1, 1, 1, 1, 1, 1, 1, 1, 1, 1, 1, 1, 1, 1, 1, 1, 1, 1, 1, 1, 1, 1, 1, 1, 1, 1, 1, 1, 1, 1, 1, 1, 1, 1, 1, 1, 1, 1, 1, 1, 1, 1, 1, 1, 1, 1, 1, 1, 1, 1, 1, 1, 1, 1, 1, 1, 1, 1, 1, 1, 1, 1, 1, 1, 1, 1, 1, 1, 1, 1, 1, 1, 1, 1, 1, 1, 1, 1, 1, 1, 1, 1, 1, 1, 1, 1, 1, 1, 1, 1, 1, 1, 1, 1, 1, 1, 1, 1, 1, 1, 1, 1, 1, 1, 1, 1, 1, 1, 1, 1, 1, 1, 1, 1, 1, 1, 1, 1, 1, 1, 1, 1, 1, 1, 1, 1, 1, 1, 1, 1, 1, 1, 1, 1, 1, 1, 1, 1, 1, 1, 1, 1, 1, 1, 1, 1, 1, 1, 1, 1, 1, 1, 1, 1, 1, 1, 1, 1, 1, 1, 1, 1, 1, 1, 1, 1, 1, 1, 1, 1, 1, 1, 1, 1, 1, 1, 1, 1, 1, 1, 1, 1, 1, 1, 1, 1, 1, 1, 1, 1, 1, 1, 1, 1, 1, 1, 1, 1, 1, 1, 1, 1, 1, 1, 1, 1, 1, 1, 1, 1, 1, 1, 1, 1, 1, 1, 0, 0, 0, 0, 0, 0, 0, 0, 0, 0, 0, 0, 1, 1, 1, 1, 1, 1, 1, 1, 1, 1, 1, 1, 1, 1, 1, 1, 1, 1, 1, 1, 1, 1, 1, 1, 1, 1, 1, 1, 1, 1, 1, 1, 1, 1, 1, 1, 1, 1, 1, 1, 1, 1, 1, 1, 1, 1, 1, 1, 1, 1, 1, 1, 1, 1, 1, 1, 1, 1, 1, 1, 1, 1, 1, 1, 1, 1, 1, 1, 1, 1, 1, 1, 1, 1, 1, 1, 1, 1, 1, 1, 1, 1, 1, 1, 1, 1, 1, 1, 1, 1, 1, 1, 1, 1, 1, 1, 1, 1, 1, 1, 1, 1, 1, 1, 1, 1, 1, 1, 1, 1, 1, 1, 1, 1, 1, 1, 1, 1, 1, 1, 1, 1, 1, 1, 1, 1, 1, 1, 1, 1, 1, 1, 1, 1, 1, 1, 1, 1, 1, 1, 1, 1, 1, 1, 1, 1, 1, 1, 1, 1, 1, 1, 1, 1, 1, 1, 1, 1, 1, 1, 1, 1, 1, 1, 1, 1, 1, 1, 1, 1, 1, 1, 1, 1, 1, 1, 1, 1, 1, 1, 1, 1, 1, 1, 1, 1, 1, 1, 1, 1, 1, 1, 1, 1, 1, 1, 1, 1, 1, 1, 1, 1, 1, 1, 1, 1, 1, 1, 1, 1, 1, 1, 1, 1, 1, 1, 1, 1, 1, 1, 1, 1, 1, 1, 1, 1, 1, 1, 1, 1, 1, 1, 1, 1, 1, 1, 1, 1, 1, 1, 1, 1, 1, 1, 1, 1, 1, 1, 1, 1, 1, 1, 1, 1, 1, 1, 1, 1, 1, 1, 1, 1, 1, 1, 1, 1, 1, 1, 1, 1, 1, 1, 1, 1, 1, 1, 1, 1, 1, 1, 1, 1, 1, 1, 1, 1, 1, 1, 1, 1, 1, 1, 1, 1, 1, 1, 1, 1, 1, 1, 1, 1, 1, 1, 1, 1, 1, 1, 1, 1, 1, 1, 1, 1, 1, 1, 1, 1, 1, 1, 1, 1, 1, 1, 1, 1, 1, 1, 1, 1, 1, 1, 1, 1, 1, 1, 1, 1, 1, 1, 1, 1, 1, 1, 0, 0, 0, 0, 0, 0, 0, 0, 0, 0, 0, 0])
me_plane_034.materials.append(mat_material_001)
me_plane_034.materials.append(mat_chainmail)
me_plane_034.use_remesh_preserve_volume = False
me_plane_034.use_remesh_preserve_attributes = False
me_plane_034.use_mirror_vertex_groups = False
me_plane_034.update()
arm_armature_001 = bpy.data.armatures.new('Armature.001')  # bones are not reproduced

# ---- objects
ob_armature = bpy.data.objects.new('Armature', arm_armature_001)
ob_helmgurt = bpy.data.objects.new('Helmgurt', me_plane_034)

# ---- transforms, parenting, visibility, modifiers, constraints
ob_armature.location = (0.0, 0.0, 0.0)
ob_armature.lineart.crease_threshold = 0.0
ob_helmgurt.parent = ob_armature
ob_helmgurt.location = (0.00302, -0.3101, 1.538)
ob_helmgurt.rotation_euler = (1.469, -0.02798, 0.005068)
ob_helmgurt.scale = (0.1106, 0.04392, 0.1106)
ob_helmgurt.lineart.crease_threshold = 0.0
_vg = ob_helmgurt.vertex_groups.new(name='Hips')
_vg = ob_helmgurt.vertex_groups.new(name='Spine')
_vg = ob_helmgurt.vertex_groups.new(name='Chest')
_vg = ob_helmgurt.vertex_groups.new(name='Neck')
_vg = ob_helmgurt.vertex_groups.new(name='Head')
_vg.add([0, 1, 2, 3, 4, 5, 6, 7, 8, 9, 10, 11, 12, 13, 14, 15, 16, 17, 18, 19, 20, 21, 22, 23, 24, 25, 26, 27, 28, 29, 30, 31, 32, 33, 34, 35, 36, 37, 38, 39, 40, 41, 42, 43, 44, 45, 46, 47, 48, 49, 50, 51, 52, 53, 54, 55, 56, 57, 58, 59, 60, 61, 62, 63, 64, 65, 66, 67, 68, 69, 70, 71, 72, 73, 74, 75, 76, 77, 78, 79, 80, 81, 82, 83, 84, 85, 86, 87, 88, 89, 90, 91, 92, 93, 94, 95, 96, 97, 98, 99, 100, 101, 102, 103, 104, 105, 106, 107, 108, 109, 110, 111, 112, 113, 114, 115, 116, 117, 118, 119, 120, 121, 122, 123, 124, 125, 126, 127, 128, 129, 130, 131, 132, 133, 134, 135, 136, 137, 138, 139, 140, 141, 142, 143, 144, 145, 146, 147, 148, 149, 150, 151, 152, 153, 154, 155, 156, 157, 158, 159, 160, 161, 162, 163, 164, 165, 166, 167, 168, 169, 170, 171, 172, 173, 174, 175, 176, 177, 178, 179, 180, 181, 182, 183, 184, 185, 186, 187, 188, 189, 190, 191, 192, 193, 194, 195, 196, 197, 198, 199, 200, 201, 202, 203, 204, 205, 206, 207, 208, 209, 210, 211, 212, 213, 214, 215, 216, 217, 218, 219, 220, 221, 222, 223, 224, 225, 226, 227, 228, 229, 230, 231, 232, 233, 234, 235, 236, 237, 238, 239, 240, 241, 242, 243, 244, 245, 246, 247, 248, 249, 250, 251, 252, 253, 254, 255, 256, 257, 258, 259, 260, 261, 262, 263, 264, 265, 266, 267, 268, 269, 270, 271, 272, 273, 274, 275, 276, 277, 278, 279, 280, 281, 282, 283, 284, 285, 286, 287, 288, 289, 290, 291, 292, 293, 294, 295, 296, 297, 298, 299, 300, 301, 302, 303, 304, 305, 306, 307, 308, 309, 310, 311, 312, 313, 314, 315, 316, 317, 318, 319, 320, 321, 322, 323, 324, 325, 326, 327, 328, 329, 330, 331, 332, 333, 334, 335, 336, 337, 338, 339, 340, 341, 342, 343, 344, 345, 346, 347, 348, 349, 350, 351, 352, 353, 354, 355, 356, 357, 358, 359, 360, 361, 362, 363, 364, 365, 366, 367, 368, 369, 370, 371, 372, 373, 374, 375, 376, 377, 378, 379, 380, 381, 382, 383, 384, 385, 386, 387, 388, 389, 390, 391, 392, 393, 394, 395, 396, 397, 398, 399, 400, 401, 402, 403, 404, 405, 406, 407, 408, 409, 410, 411, 412, 413, 414, 415, 416, 417, 418, 419, 420, 421, 422, 423, 424, 425, 426, 427, 428, 429, 430, 431, 432, 433, 434, 435, 436, 437, 438, 439, 440, 441, 442, 443, 444, 445, 446, 447, 448, 449, 450, 451, 452, 453, 454, 455, 456, 457, 458, 459, 460, 461, 462, 463, 464, 465, 466, 467, 468, 469, 470, 471, 472, 473, 474, 475, 476, 477, 478, 479, 480, 481, 482, 483, 484, 485, 486, 487, 488, 489, 490, 491, 492, 493, 494, 495, 496, 497, 498, 499, 500, 501, 502, 503, 504, 505, 506, 507, 508, 509, 510, 511, 512, 513, 514, 515, 516, 517, 518, 519, 520, 521, 522, 523, 524, 525, 526, 527, 528, 529, 530, 531, 532, 533, 534, 535, 536, 537, 538, 539, 540, 541, 542, 543, 544, 545, 546, 547, 548, 549, 550, 551, 552, 553, 554, 555, 556, 557, 558, 559, 560, 561, 562, 563, 564, 565, 566, 567, 568, 569, 570, 571, 572, 573, 574, 575, 576, 577, 578, 579, 580, 581, 582, 583, 584, 585, 586, 587, 588, 589, 590, 591, 592, 593, 594, 595, 596, 597, 598, 599, 600, 601, 602, 603, 604, 605, 606, 607, 608, 609, 610, 611, 612, 613, 614, 615, 616, 617, 618, 619, 620, 621, 622, 623, 624, 625, 626, 627, 628, 629, 630, 631, 632, 633, 634, 635, 636, 637, 638, 639, 640, 641, 642, 643, 644, 645, 646, 647, 648, 649, 650, 651, 652, 653, 654, 655, 656, 657, 658, 659, 660, 661, 662, 663, 664, 665, 666, 667, 668, 669, 670, 671, 672, 673, 674, 675, 676, 677, 678, 679, 680, 681, 682, 683, 684, 685, 686, 687, 688, 689, 690, 691, 692, 693, 694, 695, 696, 697, 698, 699, 700, 701, 702, 703, 704, 705, 706, 707, 708, 709, 710, 711, 712, 713, 714, 715, 716, 717, 718, 719, 720, 721, 722, 723, 724, 725, 726, 727, 728, 729, 730, 731, 732, 733, 734, 735, 736, 737, 738, 739, 740], 1.0, 'REPLACE')
_vg = ob_helmgurt.vertex_groups.new(name='Shoulder.L')
_vg = ob_helmgurt.vertex_groups.new(name='Upper Arm.L')
_vg = ob_helmgurt.vertex_groups.new(name='Lower Arm.L')
_vg = ob_helmgurt.vertex_groups.new(name='Hand.L')
_vg = ob_helmgurt.vertex_groups.new(name='Fingers01.L')
_vg = ob_helmgurt.vertex_groups.new(name='Fingers02.L')
_vg = ob_helmgurt.vertex_groups.new(name='Thumb01.L')
_vg = ob_helmgurt.vertex_groups.new(name='Thumb02.L')
_vg = ob_helmgurt.vertex_groups.new(name='Shoulder.R')
_vg = ob_helmgurt.vertex_groups.new(name='Upper Arm.R')
_vg = ob_helmgurt.vertex_groups.new(name='Lower Arm.R')
_vg = ob_helmgurt.vertex_groups.new(name='Hand.R')
_vg = ob_helmgurt.vertex_groups.new(name='Fingers01.R')
_vg = ob_helmgurt.vertex_groups.new(name='Fingers02.R')
_vg = ob_helmgurt.vertex_groups.new(name='Thumb01.R')
_vg = ob_helmgurt.vertex_groups.new(name='Thumb02.R')
_vg = ob_helmgurt.vertex_groups.new(name='Upper Leg.L')
_vg = ob_helmgurt.vertex_groups.new(name='Lower Leg.L')
_vg = ob_helmgurt.vertex_groups.new(name='Foot.L')
_vg = ob_helmgurt.vertex_groups.new(name='Toes.L')
_vg = ob_helmgurt.vertex_groups.new(name='Upper Leg.R')
_vg = ob_helmgurt.vertex_groups.new(name='Lower Leg.R')
_vg = ob_helmgurt.vertex_groups.new(name='Foot.R')
_vg = ob_helmgurt.vertex_groups.new(name='Toes.R')
_m = ob_helmgurt.modifiers.new('Solidify', 'SOLIDIFY')
_m.thickness = 0.038
_m.offset = 0.1919
_m.nonmanifold_thickness_mode = 'FIXED'
_m.nonmanifold_merge_threshold = 0.0003
_m = ob_helmgurt.modifiers.new('Armature', 'ARMATURE')
_m.object = ob_armature

# ---- collection membership
col_collection_1.objects.link(ob_armature)
col_collection_1.objects.link(ob_helmgurt)

# ---- scene / render settings (as saved in the file)
scene.frame_start = 1; scene.frame_end = 250; scene.frame_set(1)
scene.render.engine = 'BLENDER_EEVEE_NEXT'
scene.render.resolution_percentage = 50
scene.render.dither_intensity = 0.0
scene.cycles.use_denoising = False
scene.cycles.samples = 128
scene.cycles.sampling_pattern = 'TABULATED_SOBOL'
scene.cycles.light_sampling_threshold = 0.0
scene.cycles.use_adaptive_sampling = False
scene.cycles.use_light_tree = False
scene.cycles.blur_glossy = 0.0
scene.cycles.sample_clamp_indirect = 0.0
scene.view_settings.view_transform = 'Standard'
bpy.context.view_layer.update()

# ---- added for rendering (the .blend has no active camera and no usable light): camera, sun
cam_auto = bpy.data.cameras.new('AutoCamera')
cam_auto.lens = 50.0
cam_auto.sensor_width = 36.0
cam_auto.clip_end = 1000.0
ob_auto_camera = bpy.data.objects.new('AutoCamera', cam_auto)
scene.collection.objects.link(ob_auto_camera)
ob_auto_camera.location = (0.790844, -0.9274, 2.29835)
ob_auto_camera.rotation_euler = (1.09748, -7.21219e-08, 0.694738)
scene.camera = ob_auto_camera
light_auto_sun = bpy.data.lights.new('AutoSun', 'SUN')
light_auto_sun.energy = 3.0
light_auto_sun.angle = 0.0523599
ob_auto_sun = bpy.data.objects.new('AutoSun', light_auto_sun)
scene.collection.objects.link(ob_auto_sun)
ob_auto_sun.rotation_euler = (0.872665, 0.174533, 0.523599)
bpy.context.view_layer.update()
